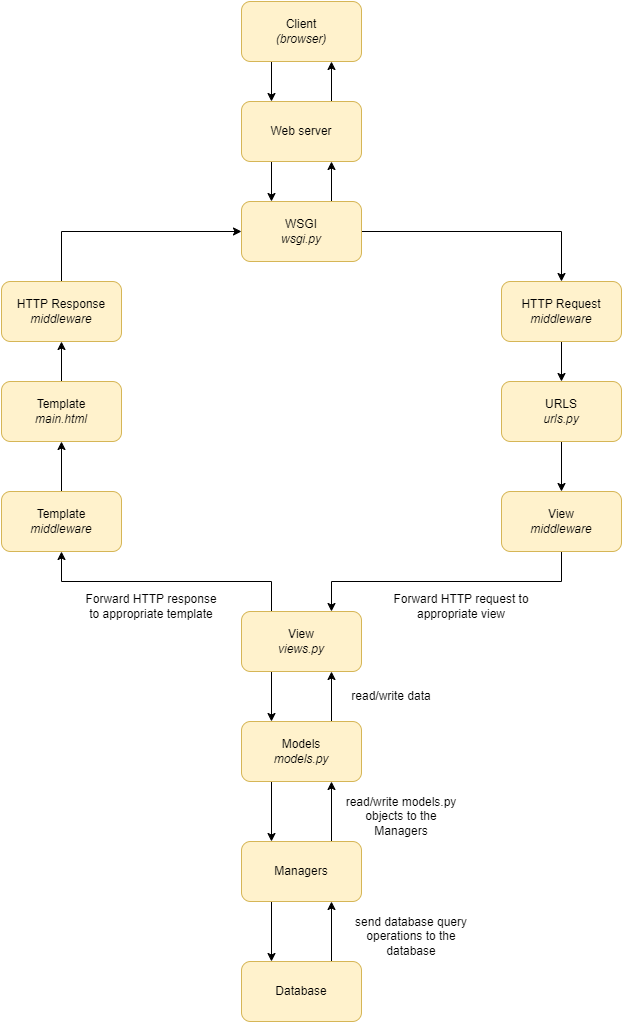

The diagram above was exported from draw.io. Its source (the exported page's mxGraphModel, read from the mxfile embedded in the PNG):
<mxGraphModel dx="1050" dy="534" grid="1" gridSize="10" guides="1" tooltips="1" connect="1" arrows="1" fold="1" page="1" pageScale="1" pageWidth="850" pageHeight="1100" math="0" shadow="0">
  <root>
    <mxCell id="0" />
    <mxCell id="1" parent="0" />
    <mxCell id="Zh3mHzK2hh18gajNn2DF-5" style="edgeStyle=orthogonalEdgeStyle;rounded=0;orthogonalLoop=1;jettySize=auto;html=1;exitX=0.25;exitY=1;exitDx=0;exitDy=0;entryX=0.25;entryY=0;entryDx=0;entryDy=0;" parent="1" source="Zh3mHzK2hh18gajNn2DF-1" target="Zh3mHzK2hh18gajNn2DF-2" edge="1">
      <mxGeometry relative="1" as="geometry" />
    </mxCell>
    <mxCell id="Zh3mHzK2hh18gajNn2DF-1" value="Client&lt;br&gt;&lt;i&gt;(browser)&lt;/i&gt;" style="rounded=1;whiteSpace=wrap;html=1;fillColor=#fff2cc;strokeColor=#d6b656;" parent="1" vertex="1">
      <mxGeometry x="340" y="20" width="120" height="60" as="geometry" />
    </mxCell>
    <mxCell id="Zh3mHzK2hh18gajNn2DF-6" style="edgeStyle=orthogonalEdgeStyle;rounded=0;orthogonalLoop=1;jettySize=auto;html=1;exitX=0.75;exitY=0;exitDx=0;exitDy=0;entryX=0.75;entryY=1;entryDx=0;entryDy=0;" parent="1" source="Zh3mHzK2hh18gajNn2DF-2" target="Zh3mHzK2hh18gajNn2DF-1" edge="1">
      <mxGeometry relative="1" as="geometry" />
    </mxCell>
    <mxCell id="Zh3mHzK2hh18gajNn2DF-7" style="edgeStyle=orthogonalEdgeStyle;rounded=0;orthogonalLoop=1;jettySize=auto;html=1;exitX=0.25;exitY=1;exitDx=0;exitDy=0;entryX=0.25;entryY=0;entryDx=0;entryDy=0;" parent="1" source="Zh3mHzK2hh18gajNn2DF-2" target="Zh3mHzK2hh18gajNn2DF-4" edge="1">
      <mxGeometry relative="1" as="geometry" />
    </mxCell>
    <mxCell id="Zh3mHzK2hh18gajNn2DF-2" value="Web server" style="rounded=1;whiteSpace=wrap;html=1;fillColor=#fff2cc;strokeColor=#d6b656;" parent="1" vertex="1">
      <mxGeometry x="340" y="120" width="120" height="60" as="geometry" />
    </mxCell>
    <mxCell id="Zh3mHzK2hh18gajNn2DF-8" style="edgeStyle=orthogonalEdgeStyle;rounded=0;orthogonalLoop=1;jettySize=auto;html=1;exitX=0.75;exitY=0;exitDx=0;exitDy=0;entryX=0.75;entryY=1;entryDx=0;entryDy=0;" parent="1" source="Zh3mHzK2hh18gajNn2DF-4" target="Zh3mHzK2hh18gajNn2DF-2" edge="1">
      <mxGeometry relative="1" as="geometry" />
    </mxCell>
    <mxCell id="Zh3mHzK2hh18gajNn2DF-10" style="edgeStyle=orthogonalEdgeStyle;rounded=0;orthogonalLoop=1;jettySize=auto;html=1;exitX=1;exitY=0.5;exitDx=0;exitDy=0;entryX=0.5;entryY=0;entryDx=0;entryDy=0;" parent="1" source="Zh3mHzK2hh18gajNn2DF-4" target="Zh3mHzK2hh18gajNn2DF-9" edge="1">
      <mxGeometry relative="1" as="geometry">
        <mxPoint x="610" y="250" as="targetPoint" />
      </mxGeometry>
    </mxCell>
    <mxCell id="Zh3mHzK2hh18gajNn2DF-4" value="WSGI&lt;br&gt;&lt;i&gt;wsgi.py&lt;/i&gt;" style="rounded=1;whiteSpace=wrap;html=1;fillColor=#fff2cc;strokeColor=#d6b656;" parent="1" vertex="1">
      <mxGeometry x="340" y="220" width="120" height="60" as="geometry" />
    </mxCell>
    <mxCell id="Zh3mHzK2hh18gajNn2DF-12" style="edgeStyle=orthogonalEdgeStyle;rounded=0;orthogonalLoop=1;jettySize=auto;html=1;exitX=0.5;exitY=1;exitDx=0;exitDy=0;entryX=0.5;entryY=0;entryDx=0;entryDy=0;" parent="1" source="Zh3mHzK2hh18gajNn2DF-9" target="Zh3mHzK2hh18gajNn2DF-11" edge="1">
      <mxGeometry relative="1" as="geometry" />
    </mxCell>
    <mxCell id="Zh3mHzK2hh18gajNn2DF-9" value="HTTP Request&lt;br&gt;&lt;i&gt;middleware&lt;/i&gt;" style="rounded=1;whiteSpace=wrap;html=1;fillColor=#fff2cc;strokeColor=#d6b656;" parent="1" vertex="1">
      <mxGeometry x="600" y="300" width="120" height="60" as="geometry" />
    </mxCell>
    <mxCell id="Zh3mHzK2hh18gajNn2DF-14" style="edgeStyle=orthogonalEdgeStyle;rounded=0;orthogonalLoop=1;jettySize=auto;html=1;exitX=0.5;exitY=1;exitDx=0;exitDy=0;" parent="1" source="Zh3mHzK2hh18gajNn2DF-11" target="Zh3mHzK2hh18gajNn2DF-13" edge="1">
      <mxGeometry relative="1" as="geometry" />
    </mxCell>
    <mxCell id="Zh3mHzK2hh18gajNn2DF-11" value="URLS&lt;br&gt;&lt;i&gt;urls.py&lt;/i&gt;" style="rounded=1;whiteSpace=wrap;html=1;fillColor=#fff2cc;strokeColor=#d6b656;" parent="1" vertex="1">
      <mxGeometry x="600" y="400" width="120" height="60" as="geometry" />
    </mxCell>
    <mxCell id="rj0TQAhZxdR8ApehRg9G-16" style="edgeStyle=orthogonalEdgeStyle;rounded=0;orthogonalLoop=1;jettySize=auto;html=1;exitX=0.5;exitY=1;exitDx=0;exitDy=0;entryX=0.75;entryY=0;entryDx=0;entryDy=0;" parent="1" source="Zh3mHzK2hh18gajNn2DF-13" target="Zh3mHzK2hh18gajNn2DF-15" edge="1">
      <mxGeometry relative="1" as="geometry">
        <mxPoint x="420" y="590" as="targetPoint" />
        <Array as="points">
          <mxPoint x="660" y="600" />
          <mxPoint x="430" y="600" />
        </Array>
      </mxGeometry>
    </mxCell>
    <mxCell id="Zh3mHzK2hh18gajNn2DF-13" value="View&lt;br&gt;&lt;i&gt;middleware&lt;/i&gt;" style="rounded=1;whiteSpace=wrap;html=1;fillColor=#fff2cc;strokeColor=#d6b656;" parent="1" vertex="1">
      <mxGeometry x="600" y="510" width="120" height="60" as="geometry" />
    </mxCell>
    <mxCell id="rj0TQAhZxdR8ApehRg9G-2" style="edgeStyle=orthogonalEdgeStyle;rounded=0;orthogonalLoop=1;jettySize=auto;html=1;exitX=0.25;exitY=1;exitDx=0;exitDy=0;entryX=0.25;entryY=0;entryDx=0;entryDy=0;" parent="1" source="Zh3mHzK2hh18gajNn2DF-15" target="rj0TQAhZxdR8ApehRg9G-1" edge="1">
      <mxGeometry relative="1" as="geometry" />
    </mxCell>
    <mxCell id="rj0TQAhZxdR8ApehRg9G-19" style="edgeStyle=orthogonalEdgeStyle;rounded=0;orthogonalLoop=1;jettySize=auto;html=1;exitX=0.25;exitY=0;exitDx=0;exitDy=0;entryX=0.5;entryY=1;entryDx=0;entryDy=0;" parent="1" source="Zh3mHzK2hh18gajNn2DF-15" target="rj0TQAhZxdR8ApehRg9G-17" edge="1">
      <mxGeometry relative="1" as="geometry">
        <mxPoint x="370" y="580" as="targetPoint" />
      </mxGeometry>
    </mxCell>
    <mxCell id="Zh3mHzK2hh18gajNn2DF-15" value="View&lt;br&gt;&lt;i&gt;views.py&lt;/i&gt;" style="rounded=1;whiteSpace=wrap;html=1;fillColor=#fff2cc;strokeColor=#d6b656;" parent="1" vertex="1">
      <mxGeometry x="340" y="630" width="120" height="60" as="geometry" />
    </mxCell>
    <mxCell id="Zh3mHzK2hh18gajNn2DF-17" value="Forward HTTP request to appropriate view" style="text;html=1;strokeColor=none;fillColor=none;align=center;verticalAlign=middle;whiteSpace=wrap;rounded=0;" parent="1" vertex="1">
      <mxGeometry x="490" y="610" width="140" height="30" as="geometry" />
    </mxCell>
    <mxCell id="rj0TQAhZxdR8ApehRg9G-3" style="edgeStyle=orthogonalEdgeStyle;rounded=0;orthogonalLoop=1;jettySize=auto;html=1;exitX=0.75;exitY=0;exitDx=0;exitDy=0;entryX=0.75;entryY=1;entryDx=0;entryDy=0;" parent="1" source="rj0TQAhZxdR8ApehRg9G-1" target="Zh3mHzK2hh18gajNn2DF-15" edge="1">
      <mxGeometry relative="1" as="geometry" />
    </mxCell>
    <mxCell id="rj0TQAhZxdR8ApehRg9G-6" style="edgeStyle=orthogonalEdgeStyle;rounded=0;orthogonalLoop=1;jettySize=auto;html=1;exitX=0.25;exitY=1;exitDx=0;exitDy=0;entryX=0.25;entryY=0;entryDx=0;entryDy=0;" parent="1" source="rj0TQAhZxdR8ApehRg9G-1" target="rj0TQAhZxdR8ApehRg9G-5" edge="1">
      <mxGeometry relative="1" as="geometry" />
    </mxCell>
    <mxCell id="rj0TQAhZxdR8ApehRg9G-1" value="Models&lt;br&gt;&lt;i&gt;models.py&lt;/i&gt;" style="rounded=1;whiteSpace=wrap;html=1;fillColor=#fff2cc;strokeColor=#d6b656;" parent="1" vertex="1">
      <mxGeometry x="340" y="740" width="120" height="60" as="geometry" />
    </mxCell>
    <mxCell id="rj0TQAhZxdR8ApehRg9G-4" value="read/write data" style="text;html=1;strokeColor=none;fillColor=none;align=center;verticalAlign=middle;whiteSpace=wrap;rounded=0;" parent="1" vertex="1">
      <mxGeometry x="430" y="700" width="120" height="30" as="geometry" />
    </mxCell>
    <mxCell id="rj0TQAhZxdR8ApehRg9G-7" style="edgeStyle=orthogonalEdgeStyle;rounded=0;orthogonalLoop=1;jettySize=auto;html=1;exitX=0.75;exitY=0;exitDx=0;exitDy=0;entryX=0.75;entryY=1;entryDx=0;entryDy=0;" parent="1" source="rj0TQAhZxdR8ApehRg9G-5" target="rj0TQAhZxdR8ApehRg9G-1" edge="1">
      <mxGeometry relative="1" as="geometry" />
    </mxCell>
    <mxCell id="rj0TQAhZxdR8ApehRg9G-10" style="edgeStyle=orthogonalEdgeStyle;rounded=0;orthogonalLoop=1;jettySize=auto;html=1;exitX=0.25;exitY=1;exitDx=0;exitDy=0;entryX=0.25;entryY=0;entryDx=0;entryDy=0;" parent="1" source="rj0TQAhZxdR8ApehRg9G-5" target="rj0TQAhZxdR8ApehRg9G-9" edge="1">
      <mxGeometry relative="1" as="geometry" />
    </mxCell>
    <mxCell id="rj0TQAhZxdR8ApehRg9G-5" value="Managers" style="rounded=1;whiteSpace=wrap;html=1;fillColor=#fff2cc;strokeColor=#d6b656;" parent="1" vertex="1">
      <mxGeometry x="340" y="860" width="120" height="60" as="geometry" />
    </mxCell>
    <mxCell id="rj0TQAhZxdR8ApehRg9G-8" value="read/write models.py objects to the Managers" style="text;html=1;strokeColor=none;fillColor=none;align=center;verticalAlign=middle;whiteSpace=wrap;rounded=0;" parent="1" vertex="1">
      <mxGeometry x="440" y="820" width="120" height="30" as="geometry" />
    </mxCell>
    <mxCell id="rj0TQAhZxdR8ApehRg9G-11" style="edgeStyle=orthogonalEdgeStyle;rounded=0;orthogonalLoop=1;jettySize=auto;html=1;exitX=0.75;exitY=0;exitDx=0;exitDy=0;entryX=0.75;entryY=1;entryDx=0;entryDy=0;" parent="1" source="rj0TQAhZxdR8ApehRg9G-9" target="rj0TQAhZxdR8ApehRg9G-5" edge="1">
      <mxGeometry relative="1" as="geometry" />
    </mxCell>
    <mxCell id="rj0TQAhZxdR8ApehRg9G-9" value="Database" style="rounded=1;whiteSpace=wrap;html=1;fillColor=#fff2cc;strokeColor=#d6b656;" parent="1" vertex="1">
      <mxGeometry x="340" y="980" width="120" height="60" as="geometry" />
    </mxCell>
    <mxCell id="rj0TQAhZxdR8ApehRg9G-12" value="send database query operations to the database" style="text;html=1;strokeColor=none;fillColor=none;align=center;verticalAlign=middle;whiteSpace=wrap;rounded=0;" parent="1" vertex="1">
      <mxGeometry x="450" y="940" width="120" height="30" as="geometry" />
    </mxCell>
    <mxCell id="ihskXe7x4koY7NURu4aj-2" style="edgeStyle=orthogonalEdgeStyle;rounded=0;orthogonalLoop=1;jettySize=auto;html=1;exitX=0.5;exitY=0;exitDx=0;exitDy=0;entryX=0.5;entryY=1;entryDx=0;entryDy=0;" edge="1" parent="1" source="rj0TQAhZxdR8ApehRg9G-17" target="ihskXe7x4koY7NURu4aj-1">
      <mxGeometry relative="1" as="geometry" />
    </mxCell>
    <mxCell id="rj0TQAhZxdR8ApehRg9G-17" value="Template&lt;br&gt;&lt;i&gt;middleware&lt;/i&gt;" style="rounded=1;whiteSpace=wrap;html=1;fillColor=#fff2cc;strokeColor=#d6b656;" parent="1" vertex="1">
      <mxGeometry x="100" y="510" width="120" height="60" as="geometry" />
    </mxCell>
    <mxCell id="ihskXe7x4koY7NURu4aj-5" style="edgeStyle=orthogonalEdgeStyle;rounded=0;orthogonalLoop=1;jettySize=auto;html=1;exitX=0.5;exitY=0;exitDx=0;exitDy=0;entryX=0.5;entryY=1;entryDx=0;entryDy=0;" edge="1" parent="1" source="ihskXe7x4koY7NURu4aj-1" target="ihskXe7x4koY7NURu4aj-4">
      <mxGeometry relative="1" as="geometry" />
    </mxCell>
    <mxCell id="ihskXe7x4koY7NURu4aj-1" value="Template&lt;br&gt;&lt;i&gt;main.html&lt;/i&gt;" style="rounded=1;whiteSpace=wrap;html=1;fillColor=#fff2cc;strokeColor=#d6b656;" vertex="1" parent="1">
      <mxGeometry x="100" y="400" width="120" height="60" as="geometry" />
    </mxCell>
    <mxCell id="ihskXe7x4koY7NURu4aj-3" value="Forward HTTP response to appropriate template" style="text;html=1;strokeColor=none;fillColor=none;align=center;verticalAlign=middle;whiteSpace=wrap;rounded=0;" vertex="1" parent="1">
      <mxGeometry x="180" y="610" width="140" height="30" as="geometry" />
    </mxCell>
    <mxCell id="ihskXe7x4koY7NURu4aj-7" style="edgeStyle=orthogonalEdgeStyle;rounded=0;orthogonalLoop=1;jettySize=auto;html=1;exitX=0.5;exitY=0;exitDx=0;exitDy=0;entryX=0;entryY=0.5;entryDx=0;entryDy=0;" edge="1" parent="1" source="ihskXe7x4koY7NURu4aj-4" target="Zh3mHzK2hh18gajNn2DF-4">
      <mxGeometry relative="1" as="geometry">
        <mxPoint x="160" y="230" as="targetPoint" />
        <Array as="points">
          <mxPoint x="160" y="250" />
        </Array>
      </mxGeometry>
    </mxCell>
    <mxCell id="ihskXe7x4koY7NURu4aj-4" value="HTTP Response&lt;br&gt;&lt;i&gt;middleware&lt;/i&gt;" style="rounded=1;whiteSpace=wrap;html=1;fillColor=#fff2cc;strokeColor=#d6b656;" vertex="1" parent="1">
      <mxGeometry x="100" y="300" width="120" height="60" as="geometry" />
    </mxCell>
  </root>
</mxGraphModel>